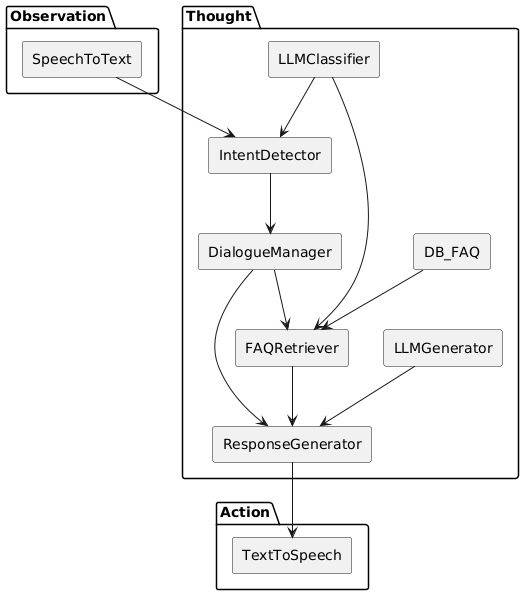

The diagram above was rendered by PlantUML. Its source (embedded in the PNG):
@startuml
skinparam componentStyle rectangle

package "Observation" {
    [SpeechToText]
}

package "Thought" {
    [IntentDetector]
    [DialogueManager]
    [FAQRetriever]
    [ResponseGenerator]

    [LLMClassifier]
    [LLMGenerator]
    [DB_FAQ]
}

package "Action" {
    [TextToSpeech]
}

' Internal dependencies
[LLMClassifier] --> [IntentDetector]
[LLMClassifier] --> [FAQRetriever]
[DB_FAQ] --> [FAQRetriever]
[LLMGenerator] --> [ResponseGenerator]

' Main flow
[SpeechToText] --> [IntentDetector]
[IntentDetector] --> [DialogueManager]
[DialogueManager] --> [FAQRetriever]
[DialogueManager] --> [ResponseGenerator]
[FAQRetriever] --> [ResponseGenerator]
[ResponseGenerator] --> [TextToSpeech]
@enduml